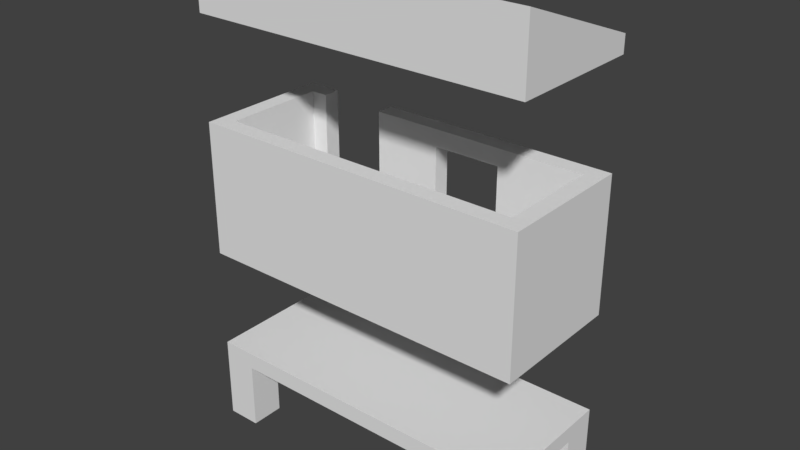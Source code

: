 # Source: tiny-house-1.blend  (saved by Blender 2.79.0; exported with 4.5.12 LTS)
import bpy
from mathutils import Matrix  # noqa: F401  (used for matrix-valued properties, if any)

bpy.ops.wm.read_factory_settings(use_empty=True)
scene = bpy.context.scene
scene.name = 'Scene'

# ---- collections
col_collection_1 = bpy.data.collections.new('Collection 1'); scene.collection.children.link(col_collection_1)

# ---- world
world_world = bpy.data.worlds.new('World'); scene.world = world_world
world_world.color = (0.05088, 0.05088, 0.05088)
world_world.use_sun_shadow = False
world_world.sun_shadow_jitter_overblur = 0.0
world_world.cycles.sampling_method = 'MANUAL'

# ---- meshes
me_legs_geo = bpy.data.meshes.new('legs-geo')
me_legs_geo.from_pydata([(5.0, 2.0, -1.0), (5.0, 1.0, -1.0), (4.0, 1.0, -1.0), (4.0, 2.0, -1.0), (5.0, 2.0, 1.0), (5.0, 1.0, 1.0), (4.0, 1.0, 1.0), (4.0, 2.0, 1.0), (5.0, -1.0, -1.0), (5.0, -2.0, -1.0), (4.0, -2.0, -1.0), (4.0, -1.0, -1.0), (5.0, -1.0, 1.0), (5.0, -2.0, 1.0), (4.0, -2.0, 1.0), (4.0, -1.0, 1.0), (-4.0, -1.0, -1.0), (-4.0, -2.0, -1.0), (-5.0, -2.0, -1.0), (-5.0, -1.0, -1.0), (-4.0, -1.0, 1.0), (-4.0, -2.0, 1.0), (-5.0, -2.0, 1.0), (-5.0, -1.0, 1.0), (-4.0, 2.0, -1.0), (-4.0, 1.0, -1.0), (-5.0, 1.0, -1.0), (-5.0, 2.0, -1.0), (-4.0, 2.0, 1.0), (-4.0, 1.0, 1.0), (-5.0, 1.0, 1.0), (-5.0, 2.0, 1.0)], [], [(0, 1, 2, 3), (4, 7, 6, 5), (0, 4, 5, 1), (1, 5, 6, 2), (2, 6, 7, 3), (4, 0, 3, 7), (8, 9, 10, 11), (12, 15, 14, 13), (8, 12, 13, 9), (9, 13, 14, 10), (10, 14, 15, 11), (12, 8, 11, 15), (16, 17, 18, 19), (20, 23, 22, 21), (16, 20, 21, 17), (17, 21, 22, 18), (18, 22, 23, 19), (20, 16, 19, 23), (24, 25, 26, 27), (28, 31, 30, 29), (24, 28, 29, 25), (25, 29, 30, 26), (26, 30, 31, 27), (28, 24, 27, 31)])
me_legs_geo.use_remesh_preserve_volume = False
me_legs_geo.use_remesh_preserve_attributes = False
me_legs_geo.use_mirror_vertex_groups = False
me_legs_geo.update()
me_floor_geo = bpy.data.meshes.new('floor-geo')
me_floor_geo.from_pydata([(5.0, 2.0, -0.25), (5.0, -2.0, -0.25), (-5.0, -2.0, -0.25), (-5.0, 2.0, -0.25), (5.0, 2.0, 0.25), (5.0, -2.0, 0.25), (-5.0, -2.0, 0.25), (-5.0, 2.0, 0.25)], [], [(0, 1, 2, 3), (4, 7, 6, 5), (0, 4, 5, 1), (1, 5, 6, 2), (2, 6, 7, 3), (4, 0, 3, 7)])
me_floor_geo.use_remesh_preserve_volume = False
me_floor_geo.use_remesh_preserve_attributes = False
me_floor_geo.use_mirror_vertex_groups = False
me_floor_geo.update()
me_roof_geo = bpy.data.meshes.new('roof-geo')
me_roof_geo.from_pydata([(5.0, 2.289, -0.6936), (5.0, -1.711, -0.6936), (-5.0, -1.711, -0.6936), (-5.0, 2.289, -0.6936), (5.0, 2.289, -0.1936), (5.0, -1.711, 1.306), (-5.0, -1.711, 1.306), (-5.0, 2.289, -0.1936)], [], [(0, 1, 2, 3), (4, 7, 6, 5), (0, 4, 5, 1), (1, 5, 6, 2), (2, 6, 7, 3), (4, 0, 3, 7)])
me_roof_geo.use_remesh_preserve_volume = False
me_roof_geo.use_remesh_preserve_attributes = False
me_roof_geo.use_mirror_vertex_groups = False
me_roof_geo.update()
me_walls_geo = bpy.data.meshes.new('walls-geo')
me_walls_geo.from_pydata([(1.818, 2.018, -2.133), (1.818, 1.518, -2.133), (-0.1816, 1.518, -2.133), (-0.1816, 2.018, -2.133), (1.818, 2.018, -1.633), (1.818, 1.518, -1.633), (-0.1816, 1.518, -1.633), (-0.1816, 2.018, -1.633), (-0.1816, 2.018, -2.133), (-0.1816, -1.982, -2.133), (-2.182, -1.982, -2.133), (-2.182, 2.018, -2.133), (-0.1816, 2.018, -1.633), (-0.1816, -1.982, -1.633), (-2.182, -1.982, -1.633), (-2.182, 2.018, -1.633), (4.818, 2.018, 1.367), (4.818, -1.982, 1.367), (-5.182, -1.982, 1.367), (-5.182, 2.018, 1.367), (4.818, 2.018, 1.867), (4.818, -1.982, 1.867), (-5.182, -1.982, 1.867), (-5.182, 2.018, 1.867), (4.318, 2.018, -1.633), (4.318, -1.982, -1.633), (4.318, -1.982, 1.367), (4.318, 2.018, 1.367), (4.818, 2.018, -1.633), (4.818, -1.982, -1.633), (4.818, -1.982, 1.367), (4.818, 2.018, 1.367), (-5.182, 2.018, -1.633), (-5.182, -1.982, -1.633), (-5.182, -1.982, 1.367), (-5.182, 2.018, 1.367), (-4.682, 2.018, -1.633), (-4.682, -1.982, -1.633), (-4.682, -1.982, 1.367), (-4.682, 2.018, 1.367), (-4.182, 2.018, -2.133), (-4.182, -1.982, -2.133), (-5.182, -1.982, -2.133), (-5.182, 2.018, -2.133), (-4.182, 2.018, -1.633), (-4.182, -1.982, -1.633), (-5.182, -1.982, -1.633), (-5.182, 2.018, -1.633), (4.818, 2.018, -2.133), (4.818, -1.982, -2.133), (1.818, -1.982, -2.133), (1.818, 2.018, -2.133), (4.818, 2.018, -1.633), (4.818, -1.982, -1.633), (1.818, -1.982, -1.633), (1.818, 2.018, -1.633), (1.818, -0.4822, -2.133), (1.818, -1.982, -2.133), (-0.1816, -1.982, -2.133), (-0.1816, -0.4822, -2.133), (1.818, -0.4822, -1.633), (1.818, -1.982, -1.633), (-0.1816, -1.982, -1.633), (-0.1816, -0.4822, -1.633)], [(0, 4), (3, 7), (49, 50), (50, 54)], [(4, 7, 6, 5), (1, 5, 6, 2), (1, 2, 8, 51), (63, 59, 2, 6), (9, 13, 14, 10), (10, 14, 15, 11), (12, 8, 11, 15), (39, 35, 23, 20, 31, 27), (16, 20, 21, 17), (30, 17, 21, 22, 18, 34, 38, 26), (39, 27, 26, 38), (24, 25, 26, 27), (25, 29, 30, 26), (24, 27, 31, 52, 28), (36, 39, 38, 37), (44, 36, 37, 45), (33, 37, 38, 34), (20, 23, 22, 21), (36, 32, 35, 39), (40, 41, 42, 43), (22, 23, 19, 18), (40, 44, 45, 41), (33, 46, 42, 41, 45, 37), (36, 44, 40, 43, 47, 32), (47, 43, 42, 46), (48, 52, 53, 49), (25, 61, 57, 49, 53, 29), (24, 28, 52, 48, 51, 55), (56, 57, 58, 59), (57, 61, 62, 58), (12, 55, 51, 8), (8, 2, 59, 58, 10, 11), (49, 57, 50, 56, 1, 0, 51, 48), (31, 17, 53, 52), (46, 34, 35, 47), (5, 1, 56, 60), (59, 63, 60, 56), (62, 61, 60, 63), (12, 15, 14, 62, 63, 6), (25, 24, 55, 5, 60, 61)])
_uv = me_walls_geo.uv_layers.new(name='UVMap')
_uv.uv.foreach_set('vector', [0.9506, 0.1332, 0.9583, 0.1281, 0.9596, 0.13, 0.9497, 0.1359, 0.9515, 0.1368, 0.9497, 0.1359, 0.9596, 0.13, 0.9591, 0.1337, 0.9515, 0.1368, 0.9591, 0.1337, 0.9576, 0.1352, 0.9523, 0.1366, 0.9694, 0.1435, 0.9623, 0.1397, 0.9591, 0.1337, 0.9596, 0.13, 0.5211, 0.4631, 0.5211, 0.4812, 0.4485, 0.4812, 0.4485, 0.4631, 0.9602, 0.1379, 0.9598, 0.1379, 0.9597, 0.1353, 0.9601, 0.1353, 0.1701, 0.4659, 0.1687, 0.4846, 0.09356, 0.4789, 0.09499, 0.4601, 0.01859, 0.3719, 0.0007773, 0.3719, 0.0007773, 0.354, 0.3571, 0.354, 0.3571, 0.3719, 0.3393, 0.3719, 0.508, 0.5085, 0.508, 0.5266, 0.363, 0.5266, 0.363, 0.5085, 0.406, 0.5061, 0.4059, 0.5061, 0.4059, 0.5082, 0.3636, 0.5075, 0.3637, 0.5054, 0.3637, 0.5046, 0.406, 0.5046, 0.406, 0.5054, 0.2084, 0.0002281, 0.6768, 0.0003913, 0.6785, 0.2033, 0.2083, 0.2084, 0.8258, 0.00454, 0.8285, 0.1956, 0.6785, 0.2033, 0.6768, 0.0003913, 0.4104, 0.5054, 0.4104, 0.5061, 0.406, 0.5061, 0.406, 0.5054, 0.3393, 0.4787, 0.3393, 0.3719, 0.3571, 0.3719, 0.3571, 0.4787, 0.3567, 0.479, 0.05227, 0.0001737, 0.2084, 0.0002281, 0.2083, 0.2084, 0.0522, 0.2084, 0.02625, 0.0001646, 0.05227, 0.0001737, 0.0522, 0.2084, 0.02618, 0.2083, 0.3637, 0.251, 0.406, 0.251, 0.406, 0.5046, 0.3637, 0.5046, 0.3627, 0.3537, 0.0001557, 0.3537, 0.0001556, 0.2087, 0.3627, 0.2087, 0.01859, 0.4787, 0.0007773, 0.4787, 0.0007773, 0.3719, 0.01859, 0.3719, 0.1452, 0.5355, 0.0001556, 0.5355, 0.0001556, 0.4993, 0.1452, 0.4993, 0.1455, 0.4993, 0.2905, 0.4993, 0.2905, 0.5174, 0.1455, 0.5174, 0.000228, 0.0001556, 0.02625, 0.0001646, 0.02618, 0.2083, 0.0001556, 0.2083, 0.3637, 0.251, 0.363, 0.2506, 0.3637, 0.2087, 0.4482, 0.2087, 0.4482, 0.251, 0.406, 0.251, 0.01859, 0.4787, 0.03641, 0.4787, 0.03641, 0.4966, 0.0007773, 0.4966, 0.0001556, 0.4609, 0.0007773, 0.4787, 0.5936, 0.3175, 0.5936, 0.3356, 0.4485, 0.3356, 0.4485, 0.3175, 0.5936, 0.3359, 0.5936, 0.354, 0.4485, 0.354, 0.4485, 0.3359, 0.4104, 0.5054, 0.4104, 0.5017, 0.4111, 0.5017, 0.4111, 0.5061, 0.4104, 0.5061, 0.4104, 0.5061, 0.3393, 0.4787, 0.3567, 0.479, 0.3571, 0.4787, 0.3566, 0.499, 0.2439, 0.4904, 0.2453, 0.4716, 0.9514, 0.1378, 0.9538, 0.1365, 0.9576, 0.1375, 0.9623, 0.1397, 0.4111, 0.5017, 0.4104, 0.5017, 0.4103, 0.4988, 0.4111, 0.4988, 0.1701, 0.4659, 0.2453, 0.4716, 0.2439, 0.4904, 0.1687, 0.4846, 0.9576, 0.1352, 0.9591, 0.1337, 0.9623, 0.1397, 0.9576, 0.1375, 0.9602, 0.1379, 0.9601, 0.1353, 0.9536, 0.1374, 0.3574, 0.3541, 0.3574, 0.354, 0.3607, 0.3541, 0.9515, 0.1368, 0.9512, 0.1364, 0.9522, 0.1365, 0.9537, 0.1355, 0.5936, 0.4628, 0.4485, 0.4628, 0.4485, 0.354, 0.5936, 0.354, 0.4485, 0.3175, 0.4485, 0.2087, 0.5936, 0.2087, 0.5936, 0.3175, 0.9497, 0.1359, 0.9515, 0.1368, 0.9514, 0.1378, 0.9457, 0.1385, 0.9623, 0.1397, 0.9694, 0.1435, 0.9457, 0.1385, 0.9514, 0.1378, 0.9797, 0.1651, 0.9451, 0.1861, 0.9457, 0.1385, 0.9694, 0.1435, 0.9558, 0.1257, 0.9733, 0.1108, 0.9998, 0.1478, 0.9797, 0.1651, 0.9694, 0.1435, 0.9596, 0.13, 0.8285, 0.1956, 0.8258, 0.00454, 0.9527, 0.01155, 0.9497, 0.1359, 0.9457, 0.1385, 0.9451, 0.1861])
me_walls_geo.use_remesh_preserve_volume = False
me_walls_geo.use_remesh_preserve_attributes = False
me_walls_geo.use_mirror_vertex_groups = False
me_walls_geo.update()

# ---- objects
ob_legs = bpy.data.objects.new('legs', me_legs_geo)
ob_floor = bpy.data.objects.new('floor', me_floor_geo)
ob_roof = bpy.data.objects.new('roof', me_roof_geo)
ob_walls = bpy.data.objects.new('walls', me_walls_geo)

# ---- transforms, parenting, visibility, modifiers, constraints
ob_legs.location = (4.768e-07, 0.0, -2.0)
ob_legs.lock_rotations_4d = False
ob_legs.empty_display_type = 'ARROWS'
ob_legs.lineart.crease_threshold = 0.0
ob_floor.location = (3.044e-08, 4.058e-08, -0.75)
ob_floor.lock_rotations_4d = False
ob_floor.empty_display_type = 'ARROWS'
ob_floor.lineart.crease_threshold = 0.0
ob_roof.location = (-1.163e-07, -0.2888, 10.19)
ob_roof.lock_rotations_4d = False
ob_roof.empty_display_type = 'ARROWS'
ob_roof.lineart.crease_threshold = 0.0
ob_walls.location = (0.1816, -0.1328, 4.482)
ob_walls.rotation_euler = (1.571, -0.0, 0.0)
ob_walls.lock_rotations_4d = False
ob_walls.empty_display_type = 'ARROWS'
ob_walls.lineart.crease_threshold = 0.0

# ---- collection membership
col_collection_1.objects.link(ob_legs)
col_collection_1.objects.link(ob_floor)
col_collection_1.objects.link(ob_roof)
col_collection_1.objects.link(ob_walls)

# ---- scene / render settings (as saved in the file)
scene.frame_start = 1; scene.frame_end = 250; scene.frame_set(1)
scene.render.engine = 'BLENDER_EEVEE_NEXT'
scene.render.resolution_percentage = 50
scene.render.dither_intensity = 0.0
scene.cycles.use_denoising = False
scene.cycles.samples = 128
scene.cycles.sampling_pattern = 'TABULATED_SOBOL'
scene.cycles.use_adaptive_sampling = False
scene.cycles.use_light_tree = False
scene.cycles.blur_glossy = 0.0
scene.cycles.sample_clamp_indirect = 0.0
scene.view_settings.view_transform = 'Standard'
bpy.context.view_layer.update()

# ---- added for rendering (the .blend has no active camera and no usable light): camera, sun
cam_auto = bpy.data.cameras.new('AutoCamera')
cam_auto.lens = 50.0
cam_auto.sensor_width = 36.0
cam_auto.clip_end = 1000.0
ob_auto_camera = bpy.data.objects.new('AutoCamera', cam_auto)
scene.collection.objects.link(ob_auto_camera)
ob_auto_camera.location = (16.7118, -20.0541, 17.6194)
ob_auto_camera.rotation_euler = (1.09748, -7.21219e-08, 0.694738)
scene.camera = ob_auto_camera
light_auto_sun = bpy.data.lights.new('AutoSun', 'SUN')
light_auto_sun.energy = 3.0
light_auto_sun.angle = 0.0523599
ob_auto_sun = bpy.data.objects.new('AutoSun', light_auto_sun)
scene.collection.objects.link(ob_auto_sun)
ob_auto_sun.rotation_euler = (0.872665, 0.174533, 0.523599)
bpy.context.view_layer.update()
